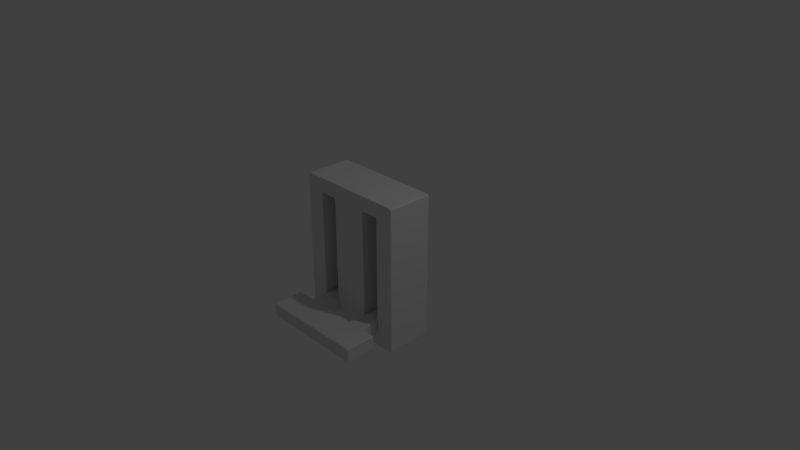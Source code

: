 # Source: lever.blend  (saved by Blender 2.79.0; exported with 4.5.12 LTS)
import bpy
from mathutils import Matrix  # noqa: F401  (used for matrix-valued properties, if any)

bpy.ops.wm.read_factory_settings(use_empty=True)
scene = bpy.context.scene
scene.name = 'Scene'

# ---- collections
col_collection_1 = bpy.data.collections.new('Collection 1'); scene.collection.children.link(col_collection_1)

# ---- materials (node trees are filled in below, after node groups)
mat_material = bpy.data.materials.new('Material')
mat_material.alpha_threshold = 0.0
mat_material.use_transparent_shadow = False
mat_material.roughness = 0.5
mat_material.line_color = (0.0, 0.0, 0.0, 1.0)

# ---- material node trees

# ---- world
world_world = bpy.data.worlds.new('World'); scene.world = world_world
world_world.color = (0.05088, 0.05088, 0.05088)
world_world.use_sun_shadow = False
world_world.sun_shadow_jitter_overblur = 0.0
world_world.cycles.sampling_method = 'MANUAL'

# ---- cameras
cam_camera = bpy.data.cameras.new('Camera')
cam_camera.clip_end = 100.0
cam_camera.lens = 35.0
cam_camera.sensor_width = 32.0
cam_camera.sensor_height = 18.0
cam_camera.ortho_scale = 7.314
cam_camera.dof.focus_distance = 0.0
cam_camera.dof.aperture_fstop = 128.0

# ---- lights
light_lamp = bpy.data.lights.new('Lamp', 'POINT')
light_lamp.transmission_factor = 0.0
light_lamp.cutoff_distance = 30.0
light_lamp.energy = 100.0
light_lamp.shadow_buffer_clip_start = 1.001
light_lamp.shadow_soft_size = 0.1
light_lamp.shadow_maximum_resolution = 0.006
light_lamp.use_absolute_resolution = True

# ---- meshes
me_cube_001 = bpy.data.meshes.new('Cube.001')
me_cube_001.from_pydata([(-3.409, -1.499, -0.4504), (-3.409, -1.499, 0.4504), (-3.409, 0.5012, -0.4504), (-3.409, 0.5012, 0.4504), (3.409, -1.499, -0.4504), (3.409, -1.499, 0.4504), (3.409, 0.5012, -0.4504), (3.409, 0.5012, 0.4504), (1.229, 0.3139, -0.407), (1.229, 0.3139, 0.407), (1.229, 4.308, -0.407), (1.229, 4.308, 0.407), (2.333, 0.3139, -0.407), (2.333, 0.3139, 0.407), (2.333, 4.308, -0.407), (2.333, 4.308, 0.407), (-2.297, 0.3139, -0.407), (-2.297, 0.3139, 0.407), (-2.297, 4.308, -0.407), (-2.297, 4.308, 0.407), (-1.193, 0.3139, -0.407), (-1.193, 0.3139, 0.407), (-1.193, 4.308, -0.407), (-1.193, 4.308, 0.407)], [], [(0, 1, 3, 2), (2, 3, 7, 6), (6, 7, 5, 4), (4, 5, 1, 0), (2, 6, 4, 0), (7, 3, 1, 5), (8, 9, 11, 10), (10, 11, 15, 14), (14, 15, 13, 12), (12, 13, 9, 8), (10, 14, 12, 8), (15, 11, 9, 13), (16, 17, 19, 18), (18, 19, 23, 22), (22, 23, 21, 20), (20, 21, 17, 16), (18, 22, 20, 16), (23, 19, 17, 21)])
me_cube_001.use_remesh_preserve_volume = False
me_cube_001.use_remesh_preserve_attributes = False
me_cube_001.use_mirror_vertex_groups = False
me_cube_001.update()
me_cube = bpy.data.meshes.new('Cube')
me_cube.from_pydata([(1.0, 0.9171, -1.0), (1.0, -1.0, -1.0), (1.0, 0.9171, 1.0), (1.0, -1.0, 1.0), (0.0, 0.9171, -1.0), (0.0, -1.0, -1.0), (0.0, 0.9171, 1.0), (-5.364e-07, -1.0, 1.0), (0.6667, 0.9171, -1.0), (0.3333, 0.9171, -1.0), (0.6667, -1.0, -1.0), (0.3333, -1.0, -1.0), (0.6667, 0.9171, 1.0), (0.3333, 0.9171, 1.0), (0.6667, -1.0, 1.0), (0.3333, -1.0, 1.0), (1.0, 0.9171, -0.7994), (1.0, 0.9171, 0.7994), (1.0, -1.0, -0.7994), (1.0, -1.0, 0.7994), (0.0, 0.9171, -0.7994), (0.0, 0.9171, 0.7994), (0.0, -1.0, 0.7994), (0.0, -1.0, -0.7994), (0.6667, -1.0, 0.7994), (0.6667, -1.0, -0.7994), (0.3333, -1.0, 0.7994), (0.3333, -1.0, -0.7994), (0.6667, 0.9171, -0.7994), (0.6667, 0.9171, 0.7994), (0.3333, 0.9171, -0.7994), (0.3333, 0.9171, 0.7994), (0.6667, 0.5996, 0.7994), (0.6667, 0.5996, -0.7994), (0.3333, 0.5996, 0.7994), (0.3333, 0.5996, -0.7994)], [], [(17, 2, 3, 19), (30, 9, 4, 20), (26, 15, 7, 22), (13, 6, 7, 15), (9, 11, 5, 4), (0, 1, 10, 8), (8, 10, 11, 9), (2, 12, 14, 3), (12, 13, 15, 14), (19, 3, 14, 24), (24, 14, 15, 26), (16, 0, 8, 28), (28, 8, 9, 30), (12, 29, 31, 13), (29, 28, 30, 31), (2, 17, 29, 12), (17, 16, 28, 29), (10, 25, 27, 11), (24, 26, 34, 32), (1, 18, 25, 10), (18, 19, 24, 25), (11, 27, 23, 5), (27, 26, 22, 23), (13, 31, 21, 6), (31, 30, 20, 21), (0, 16, 18, 1), (16, 17, 19, 18), (33, 32, 34, 35), (26, 27, 35, 34), (25, 24, 32, 33), (27, 25, 33, 35)])
me_cube.materials.append(mat_material)
me_cube.use_remesh_preserve_volume = False
me_cube.use_remesh_preserve_attributes = False
me_cube.use_mirror_vertex_groups = False
me_cube.update()

# ---- objects
ob_cube_001 = bpy.data.objects.new('Cube.001', me_cube_001)
ob_cube = bpy.data.objects.new('Cube', me_cube)
ob_lamp = bpy.data.objects.new('Lamp', light_lamp)
ob_camera = bpy.data.objects.new('Camera', cam_camera)

# ---- transforms, parenting, visibility, modifiers, constraints
ob_cube_001.location = (0.0, -0.687, -0.7371)
ob_cube_001.scale = (0.2133, 0.2133, 0.2133)
ob_cube_001.lineart.crease_threshold = 0.0
_m = ob_cube_001.modifiers.new('Bevel', 'BEVEL')
_m.width = 0.059
_m.width_pct = 0.059
_m.limit_method = 'NONE'
_m.spread = 0.0
ob_cube.location = (0.0, 0.0, 0.0)
ob_cube.scale = (0.7632, 0.3292, 1.0)
ob_cube.lock_rotations_4d = False
ob_cube.empty_display_type = 'ARROWS'
ob_cube.lineart.crease_threshold = 0.0
_m = ob_cube.modifiers.new('Mirror', 'MIRROR')
_m.use_clip = True
_m = ob_cube.modifiers.new('Bevel', 'BEVEL')
_m.width = 0.02
_m.width_pct = 0.02
_m.limit_method = 'NONE'
_m.spread = 0.0
ob_lamp.location = (4.076, 1.005, 5.904)
ob_lamp.rotation_euler = (0.6503, 0.05522, 1.866)
ob_lamp.lock_rotations_4d = False
ob_lamp.empty_display_type = 'ARROWS'
ob_lamp.color = (0.0, 0.0, 0.0, 0.0)
ob_lamp.lineart.crease_threshold = 0.0
ob_camera.location = (7.481, -6.508, 5.344)
ob_camera.rotation_euler = (1.109, 0.0, 0.8149)
ob_camera.lock_rotations_4d = False
ob_camera.empty_display_type = 'ARROWS'
ob_camera.color = (0.0, 0.0, 0.0, 0.0)
ob_camera.display_type = 'WIRE'
ob_camera.lineart.crease_threshold = 0.0

# ---- collection membership
col_collection_1.objects.link(ob_cube_001)
col_collection_1.objects.link(ob_cube)
col_collection_1.objects.link(ob_lamp)
col_collection_1.objects.link(ob_camera)

# ---- scene / render settings (as saved in the file)
scene.camera = ob_camera
scene.frame_start = 1; scene.frame_end = 250; scene.frame_set(1)
scene.render.engine = 'BLENDER_EEVEE_NEXT'
scene.render.resolution_percentage = 50
scene.render.dither_intensity = 0.0
scene.cycles.use_denoising = False
scene.cycles.samples = 128
scene.cycles.sampling_pattern = 'TABULATED_SOBOL'
scene.cycles.use_adaptive_sampling = False
scene.cycles.use_light_tree = False
scene.cycles.blur_glossy = 0.0
scene.cycles.sample_clamp_indirect = 0.0
scene.view_settings.view_transform = 'Standard'
bpy.context.view_layer.update()
